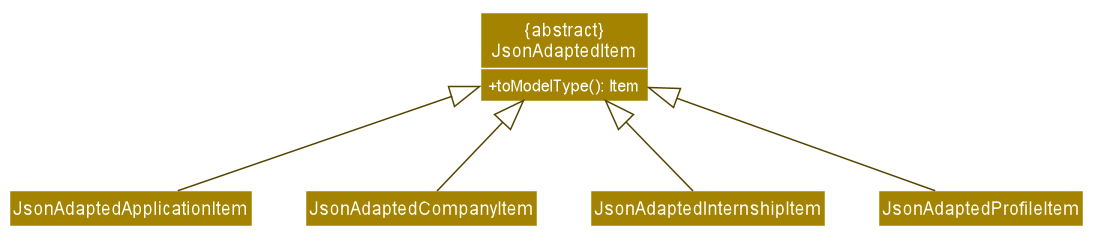

The diagram above was rendered by PlantUML. Its source (embedded in the PNG):
@startuml








skinparam BackgroundColor #FFFFFFF

skinparam Shadowing false

skinparam classAttributeIconSize 0

skinparam Class {
    FontColor #FFFFFF
    BorderThickness 1
    BorderColor #FFFFFF
    StereotypeFontColor #FFFFFF
    FontName Arial
}

skinparam Actor {
    BorderColor #000000
    Color #000000
    FontName Arial
}

skinparam Sequence {
    MessageAlign center
    BoxFontSize 15
    BoxPadding 0
    BoxFontColor #FFFFFF
    FontName Arial
}

skinparam Participant {
    FontColor #FFFFFFF
    Padding 20
}

skinparam MinClassWidth 50
skinparam ParticipantPadding 10
skinparam Shadowing false
skinparam DefaultTextAlignment center
skinparam packageStyle Rectangle

hide footbox
hide circle
skinparam arrowThickness 1
skinparam arrowColor #544400
skinparam classBackgroundColor #A38300
skinparam classAttributeFontColor #FFFFFF

hide members

class "&#123;abstract&#125;\nJsonAdaptedItem" as JsonAdaptedItem {
    +toModelType(): Item
}

Class JsonAdaptedApplicationItem
Class JsonAdaptedCompanyItem
Class JsonAdaptedInternshipItem
Class JsonAdaptedProfileItem

show JsonAdaptedItem methods

JsonAdaptedApplicationItem -u-|> JsonAdaptedItem
JsonAdaptedCompanyItem -u-|> JsonAdaptedItem
JsonAdaptedInternshipItem -u-|> JsonAdaptedItem
JsonAdaptedProfileItem -u-|> JsonAdaptedItem

@enduml